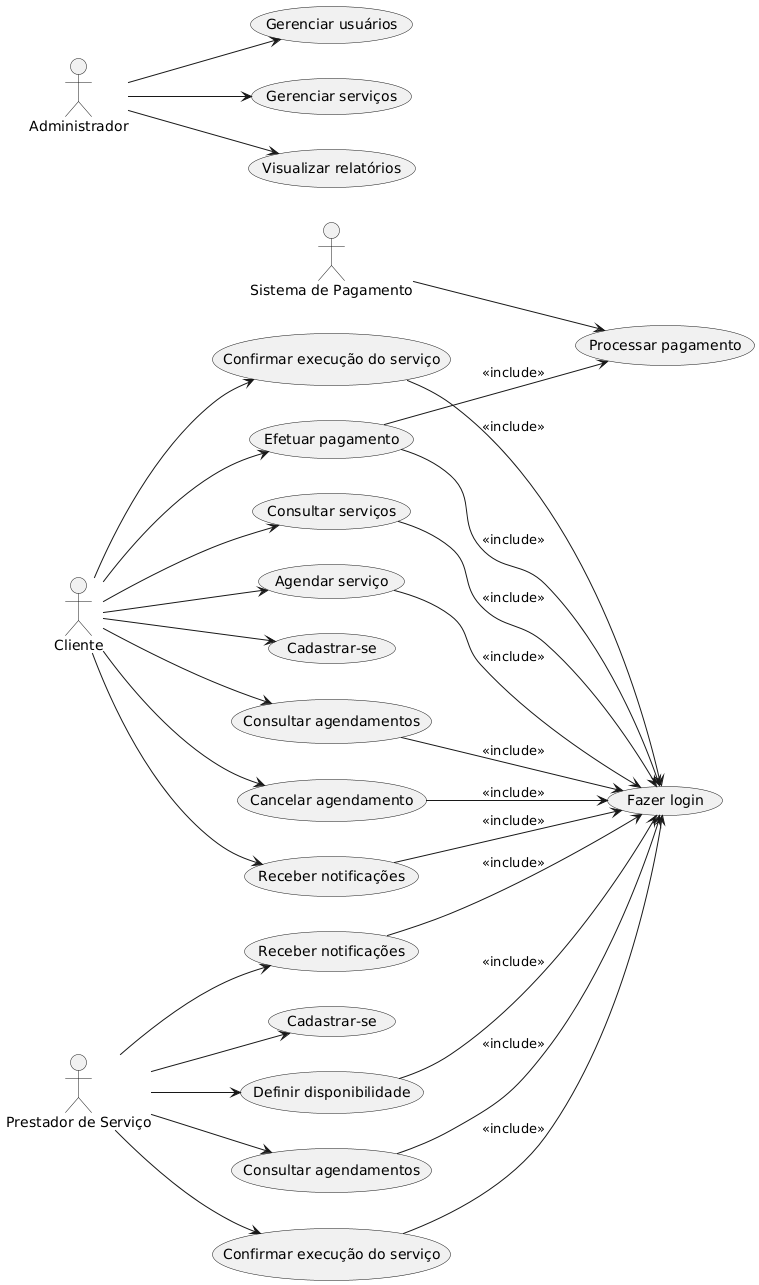

The diagram above was rendered by PlantUML. Its source (embedded in the PNG):
@startuml
left to right direction

actor Cliente
actor "Prestador de Serviço" as Prestador
actor Administrador
actor "Sistema de Pagamento" as Pagamento

usecase "Fazer login" as Login

' Casos de uso do Cliente
usecase "Cadastrar-se" as CadastrarCliente
usecase "Consultar serviços" as ConsultarServicos
usecase "Agendar serviço" as AgendarServico
usecase "Consultar agendamentos" as ConsultarAgendamentosCliente
usecase "Cancelar agendamento" as CancelarAgendamento
usecase "Efetuar pagamento" as EfetuarPagamento
usecase "Receber notificações" as NotificacoesCliente
usecase "Confirmar execução do serviço" as ConfirmarServicoCliente

Cliente --> CadastrarCliente
Cliente --> ConsultarServicos
Cliente --> AgendarServico
Cliente --> ConsultarAgendamentosCliente
Cliente --> CancelarAgendamento
Cliente --> EfetuarPagamento
Cliente --> NotificacoesCliente
Cliente --> ConfirmarServicoCliente

' Inclusão obrigatória de login
ConsultarServicos --> Login : <<include>>
AgendarServico --> Login : <<include>>
ConsultarAgendamentosCliente --> Login : <<include>>
CancelarAgendamento --> Login : <<include>>
EfetuarPagamento --> Login : <<include>>
NotificacoesCliente --> Login : <<include>>
ConfirmarServicoCliente --> Login : <<include>>

' Casos de uso do Prestador
usecase "Cadastrar-se" as CadastrarPrestador
usecase "Definir disponibilidade" as DefinirDisponibilidade
usecase "Consultar agendamentos" as ConsultarAgendamentosPrestador
usecase "Confirmar execução do serviço" as ConfirmarServicoPrestador
usecase "Receber notificações" as NotificacoesPrestador

Prestador --> CadastrarPrestador
Prestador --> DefinirDisponibilidade
Prestador --> ConsultarAgendamentosPrestador
Prestador --> ConfirmarServicoPrestador
Prestador --> NotificacoesPrestador

DefinirDisponibilidade --> Login : <<include>>
ConsultarAgendamentosPrestador --> Login : <<include>>
ConfirmarServicoPrestador --> Login : <<include>>
NotificacoesPrestador --> Login : <<include>>

' Casos de uso do Administrador
Administrador --> (Gerenciar usuários)
Administrador --> (Gerenciar serviços)
Administrador --> (Visualizar relatórios)

' Pagamento externo
EfetuarPagamento --> (Processar pagamento) : <<include>>
Pagamento --> (Processar pagamento)
@enduml